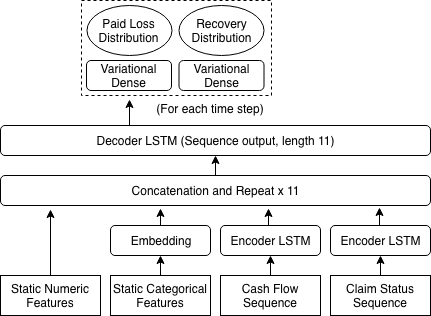

The diagram above was exported from draw.io. Its source (the exported page's mxGraphModel, read from the mxfile embedded in the PNG):
<mxGraphModel dx="595" dy="405" grid="1" gridSize="10" guides="1" tooltips="1" connect="1" arrows="1" fold="1" page="1" pageScale="1" pageWidth="850" pageHeight="1100" math="0" shadow="0">
  <root>
    <mxCell id="0" />
    <mxCell id="1" parent="0" />
    <mxCell id="AHPfHdmWD8AbKSZimwA5-31" value="" style="rounded=0;whiteSpace=wrap;html=1;shadow=0;fillColor=none;dashed=1;" vertex="1" parent="1">
      <mxGeometry x="161" y="5" width="190" height="95" as="geometry" />
    </mxCell>
    <mxCell id="AHPfHdmWD8AbKSZimwA5-33" style="edgeStyle=orthogonalEdgeStyle;rounded=0;orthogonalLoop=1;jettySize=auto;html=1;exitX=0.5;exitY=0;exitDx=0;exitDy=0;entryX=0.117;entryY=1.122;entryDx=0;entryDy=0;entryPerimeter=0;" edge="1" parent="1" source="AHPfHdmWD8AbKSZimwA5-1" target="AHPfHdmWD8AbKSZimwA5-10">
      <mxGeometry relative="1" as="geometry" />
    </mxCell>
    <mxCell id="AHPfHdmWD8AbKSZimwA5-1" value="Static Numeric Features" style="rounded=0;whiteSpace=wrap;html=1;" vertex="1" parent="1">
      <mxGeometry x="80" y="280" width="100" height="40" as="geometry" />
    </mxCell>
    <mxCell id="AHPfHdmWD8AbKSZimwA5-22" style="edgeStyle=orthogonalEdgeStyle;rounded=0;orthogonalLoop=1;jettySize=auto;html=1;exitX=0.5;exitY=0;exitDx=0;exitDy=0;entryX=0.5;entryY=1;entryDx=0;entryDy=0;" edge="1" parent="1" source="AHPfHdmWD8AbKSZimwA5-2" target="AHPfHdmWD8AbKSZimwA5-7">
      <mxGeometry relative="1" as="geometry" />
    </mxCell>
    <mxCell id="AHPfHdmWD8AbKSZimwA5-2" value="Static Categorical Features" style="rounded=0;whiteSpace=wrap;html=1;" vertex="1" parent="1">
      <mxGeometry x="190" y="280" width="100" height="40" as="geometry" />
    </mxCell>
    <mxCell id="AHPfHdmWD8AbKSZimwA5-23" style="edgeStyle=orthogonalEdgeStyle;rounded=0;orthogonalLoop=1;jettySize=auto;html=1;exitX=0.5;exitY=0;exitDx=0;exitDy=0;entryX=0.5;entryY=1;entryDx=0;entryDy=0;" edge="1" parent="1" source="AHPfHdmWD8AbKSZimwA5-3" target="AHPfHdmWD8AbKSZimwA5-8">
      <mxGeometry relative="1" as="geometry" />
    </mxCell>
    <mxCell id="AHPfHdmWD8AbKSZimwA5-3" value="Cash Flow Sequence" style="rounded=0;whiteSpace=wrap;html=1;" vertex="1" parent="1">
      <mxGeometry x="300" y="280" width="100" height="40" as="geometry" />
    </mxCell>
    <mxCell id="AHPfHdmWD8AbKSZimwA5-24" style="edgeStyle=orthogonalEdgeStyle;rounded=0;orthogonalLoop=1;jettySize=auto;html=1;exitX=0.5;exitY=0;exitDx=0;exitDy=0;entryX=0.5;entryY=1;entryDx=0;entryDy=0;" edge="1" parent="1" source="AHPfHdmWD8AbKSZimwA5-6" target="AHPfHdmWD8AbKSZimwA5-9">
      <mxGeometry relative="1" as="geometry" />
    </mxCell>
    <mxCell id="AHPfHdmWD8AbKSZimwA5-6" value="Claim Status Sequence&lt;br&gt;" style="rounded=0;whiteSpace=wrap;html=1;" vertex="1" parent="1">
      <mxGeometry x="410" y="280" width="100" height="40" as="geometry" />
    </mxCell>
    <mxCell id="AHPfHdmWD8AbKSZimwA5-27" style="edgeStyle=orthogonalEdgeStyle;rounded=0;orthogonalLoop=1;jettySize=auto;html=1;exitX=0.5;exitY=0;exitDx=0;exitDy=0;entryX=0.373;entryY=1.089;entryDx=0;entryDy=0;entryPerimeter=0;" edge="1" parent="1" source="AHPfHdmWD8AbKSZimwA5-7" target="AHPfHdmWD8AbKSZimwA5-10">
      <mxGeometry relative="1" as="geometry" />
    </mxCell>
    <mxCell id="AHPfHdmWD8AbKSZimwA5-7" value="Embedding" style="rounded=1;whiteSpace=wrap;html=1;" vertex="1" parent="1">
      <mxGeometry x="190" y="230" width="100" height="30" as="geometry" />
    </mxCell>
    <mxCell id="AHPfHdmWD8AbKSZimwA5-26" style="edgeStyle=orthogonalEdgeStyle;rounded=0;orthogonalLoop=1;jettySize=auto;html=1;exitX=0.5;exitY=0;exitDx=0;exitDy=0;entryX=0.624;entryY=1.089;entryDx=0;entryDy=0;entryPerimeter=0;" edge="1" parent="1" source="AHPfHdmWD8AbKSZimwA5-8" target="AHPfHdmWD8AbKSZimwA5-10">
      <mxGeometry relative="1" as="geometry" />
    </mxCell>
    <mxCell id="AHPfHdmWD8AbKSZimwA5-8" value="Encoder LSTM" style="rounded=1;whiteSpace=wrap;html=1;" vertex="1" parent="1">
      <mxGeometry x="300" y="230" width="100" height="30" as="geometry" />
    </mxCell>
    <mxCell id="AHPfHdmWD8AbKSZimwA5-25" style="edgeStyle=orthogonalEdgeStyle;rounded=0;orthogonalLoop=1;jettySize=auto;html=1;exitX=0.5;exitY=0;exitDx=0;exitDy=0;entryX=0.882;entryY=1.056;entryDx=0;entryDy=0;entryPerimeter=0;" edge="1" parent="1" source="AHPfHdmWD8AbKSZimwA5-9" target="AHPfHdmWD8AbKSZimwA5-10">
      <mxGeometry relative="1" as="geometry" />
    </mxCell>
    <mxCell id="AHPfHdmWD8AbKSZimwA5-9" value="Encoder LSTM" style="rounded=1;whiteSpace=wrap;html=1;" vertex="1" parent="1">
      <mxGeometry x="410" y="230" width="100" height="30" as="geometry" />
    </mxCell>
    <mxCell id="AHPfHdmWD8AbKSZimwA5-28" style="edgeStyle=orthogonalEdgeStyle;rounded=0;orthogonalLoop=1;jettySize=auto;html=1;exitX=0.5;exitY=0;exitDx=0;exitDy=0;entryX=0.5;entryY=1;entryDx=0;entryDy=0;" edge="1" parent="1" source="AHPfHdmWD8AbKSZimwA5-10" target="AHPfHdmWD8AbKSZimwA5-13">
      <mxGeometry relative="1" as="geometry" />
    </mxCell>
    <mxCell id="AHPfHdmWD8AbKSZimwA5-10" value="Concatenation and Repeat x 11" style="rounded=1;whiteSpace=wrap;html=1;" vertex="1" parent="1">
      <mxGeometry x="80" y="180" width="430" height="30" as="geometry" />
    </mxCell>
    <mxCell id="AHPfHdmWD8AbKSZimwA5-35" style="edgeStyle=orthogonalEdgeStyle;rounded=0;orthogonalLoop=1;jettySize=auto;html=1;exitX=0.25;exitY=0;exitDx=0;exitDy=0;entryX=0.13;entryY=1.042;entryDx=0;entryDy=0;entryPerimeter=0;" edge="1" parent="1">
      <mxGeometry relative="1" as="geometry">
        <mxPoint x="210" y="130" as="sourcePoint" />
        <mxPoint x="209" y="104" as="targetPoint" />
      </mxGeometry>
    </mxCell>
    <mxCell id="AHPfHdmWD8AbKSZimwA5-13" value="Decoder LSTM (Sequence output, length 11)" style="rounded=1;whiteSpace=wrap;html=1;" vertex="1" parent="1">
      <mxGeometry x="80" y="130" width="430" height="30" as="geometry" />
    </mxCell>
    <mxCell id="AHPfHdmWD8AbKSZimwA5-16" value="Variational Dense" style="rounded=1;whiteSpace=wrap;html=1;" vertex="1" parent="1">
      <mxGeometry x="166" y="65" width="85" height="30" as="geometry" />
    </mxCell>
    <mxCell id="AHPfHdmWD8AbKSZimwA5-18" value="Variational Dense" style="rounded=1;whiteSpace=wrap;html=1;" vertex="1" parent="1">
      <mxGeometry x="258.5" y="65" width="85" height="30" as="geometry" />
    </mxCell>
    <mxCell id="AHPfHdmWD8AbKSZimwA5-19" value="Paid Loss Distribution" style="ellipse;whiteSpace=wrap;html=1;" vertex="1" parent="1">
      <mxGeometry x="166" y="10" width="85" height="50" as="geometry" />
    </mxCell>
    <mxCell id="AHPfHdmWD8AbKSZimwA5-20" value="Recovery Distribution" style="ellipse;whiteSpace=wrap;html=1;" vertex="1" parent="1">
      <mxGeometry x="258.5" y="10" width="85" height="50" as="geometry" />
    </mxCell>
    <mxCell id="AHPfHdmWD8AbKSZimwA5-36" value="(For each time step)" style="text;html=1;strokeColor=none;fillColor=none;align=center;verticalAlign=middle;whiteSpace=wrap;rounded=0;shadow=0;dashed=1;" vertex="1" parent="1">
      <mxGeometry x="220" y="102.5" width="140" height="20" as="geometry" />
    </mxCell>
  </root>
</mxGraphModel>